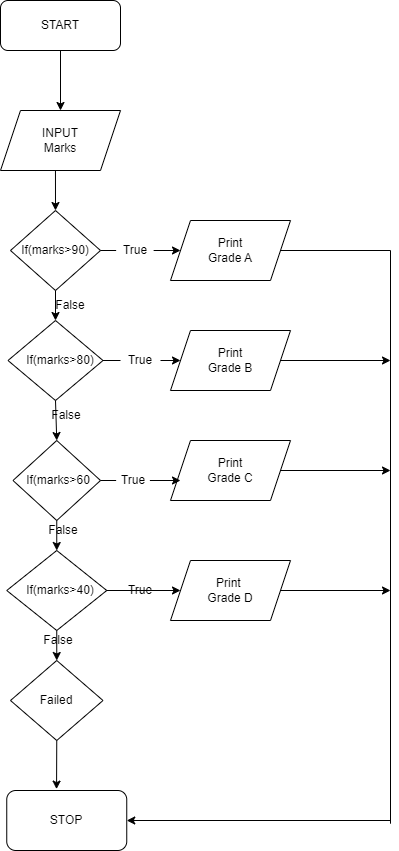

The diagram above was exported from draw.io. Its source (the exported page's mxGraphModel, read from the mxfile embedded in the PNG):
<mxGraphModel dx="1038" dy="571" grid="1" gridSize="10" guides="1" tooltips="1" connect="1" arrows="1" fold="1" page="1" pageScale="1" pageWidth="850" pageHeight="1100" math="0" shadow="0">
  <root>
    <mxCell id="0" />
    <mxCell id="1" parent="0" />
    <mxCell id="N4iE0zDxyb4XgfuLeTBe-1" value="" style="rounded=1;whiteSpace=wrap;html=1;" vertex="1" parent="1">
      <mxGeometry x="350" y="60" width="120" height="50" as="geometry" />
    </mxCell>
    <mxCell id="N4iE0zDxyb4XgfuLeTBe-2" value="START" style="text;html=1;strokeColor=none;fillColor=none;align=center;verticalAlign=middle;whiteSpace=wrap;rounded=0;" vertex="1" parent="1">
      <mxGeometry x="380" y="70" width="60" height="30" as="geometry" />
    </mxCell>
    <mxCell id="N4iE0zDxyb4XgfuLeTBe-3" value="" style="shape=parallelogram;perimeter=parallelogramPerimeter;whiteSpace=wrap;html=1;fixedSize=1;" vertex="1" parent="1">
      <mxGeometry x="350" y="170" width="120" height="60" as="geometry" />
    </mxCell>
    <mxCell id="N4iE0zDxyb4XgfuLeTBe-4" value="INPUT Marks" style="text;html=1;strokeColor=none;fillColor=none;align=center;verticalAlign=middle;whiteSpace=wrap;rounded=0;" vertex="1" parent="1">
      <mxGeometry x="380" y="185" width="60" height="30" as="geometry" />
    </mxCell>
    <mxCell id="N4iE0zDxyb4XgfuLeTBe-5" value="" style="rhombus;whiteSpace=wrap;html=1;" vertex="1" parent="1">
      <mxGeometry x="360" y="270" width="90" height="80" as="geometry" />
    </mxCell>
    <mxCell id="N4iE0zDxyb4XgfuLeTBe-6" value="If(marks&amp;gt;90)" style="text;html=1;strokeColor=none;fillColor=none;align=center;verticalAlign=middle;whiteSpace=wrap;rounded=0;" vertex="1" parent="1">
      <mxGeometry x="375" y="295" width="60" height="30" as="geometry" />
    </mxCell>
    <mxCell id="N4iE0zDxyb4XgfuLeTBe-7" value="" style="shape=parallelogram;perimeter=parallelogramPerimeter;whiteSpace=wrap;html=1;fixedSize=1;" vertex="1" parent="1">
      <mxGeometry x="520" y="280" width="120" height="60" as="geometry" />
    </mxCell>
    <mxCell id="N4iE0zDxyb4XgfuLeTBe-8" value="" style="rhombus;whiteSpace=wrap;html=1;" vertex="1" parent="1">
      <mxGeometry x="357.5" y="380" width="95" height="80" as="geometry" />
    </mxCell>
    <mxCell id="N4iE0zDxyb4XgfuLeTBe-9" value="" style="rhombus;whiteSpace=wrap;html=1;" vertex="1" parent="1">
      <mxGeometry x="362.5" y="500" width="87.5" height="80" as="geometry" />
    </mxCell>
    <mxCell id="N4iE0zDxyb4XgfuLeTBe-10" value="" style="rhombus;whiteSpace=wrap;html=1;" vertex="1" parent="1">
      <mxGeometry x="356.25" y="610" width="100" height="80" as="geometry" />
    </mxCell>
    <mxCell id="N4iE0zDxyb4XgfuLeTBe-11" value="" style="rhombus;whiteSpace=wrap;html=1;" vertex="1" parent="1">
      <mxGeometry x="360" y="720" width="92.5" height="80" as="geometry" />
    </mxCell>
    <mxCell id="N4iE0zDxyb4XgfuLeTBe-12" value="If(marks&amp;gt;80)" style="text;html=1;strokeColor=none;fillColor=none;align=center;verticalAlign=middle;whiteSpace=wrap;rounded=0;" vertex="1" parent="1">
      <mxGeometry x="380" y="405" width="60" height="30" as="geometry" />
    </mxCell>
    <mxCell id="N4iE0zDxyb4XgfuLeTBe-13" value="" style="shape=parallelogram;perimeter=parallelogramPerimeter;whiteSpace=wrap;html=1;fixedSize=1;" vertex="1" parent="1">
      <mxGeometry x="520" y="390" width="120" height="60" as="geometry" />
    </mxCell>
    <mxCell id="N4iE0zDxyb4XgfuLeTBe-14" value="" style="shape=parallelogram;perimeter=parallelogramPerimeter;whiteSpace=wrap;html=1;fixedSize=1;" vertex="1" parent="1">
      <mxGeometry x="520" y="500" width="120" height="60" as="geometry" />
    </mxCell>
    <mxCell id="N4iE0zDxyb4XgfuLeTBe-15" value="" style="shape=parallelogram;perimeter=parallelogramPerimeter;whiteSpace=wrap;html=1;fixedSize=1;" vertex="1" parent="1">
      <mxGeometry x="520" y="620" width="120" height="60" as="geometry" />
    </mxCell>
    <mxCell id="N4iE0zDxyb4XgfuLeTBe-17" value="If(marks&amp;gt;60" style="text;html=1;strokeColor=none;fillColor=none;align=center;verticalAlign=middle;whiteSpace=wrap;rounded=0;" vertex="1" parent="1">
      <mxGeometry x="377.5" y="525" width="60" height="30" as="geometry" />
    </mxCell>
    <mxCell id="N4iE0zDxyb4XgfuLeTBe-18" value="If(marks&amp;gt;40)" style="text;html=1;strokeColor=none;fillColor=none;align=center;verticalAlign=middle;whiteSpace=wrap;rounded=0;" vertex="1" parent="1">
      <mxGeometry x="380" y="635" width="60" height="30" as="geometry" />
    </mxCell>
    <mxCell id="N4iE0zDxyb4XgfuLeTBe-19" value="Failed" style="text;html=1;strokeColor=none;fillColor=none;align=center;verticalAlign=middle;whiteSpace=wrap;rounded=0;" vertex="1" parent="1">
      <mxGeometry x="376.25" y="745" width="60" height="30" as="geometry" />
    </mxCell>
    <mxCell id="N4iE0zDxyb4XgfuLeTBe-21" value="" style="rounded=1;whiteSpace=wrap;html=1;" vertex="1" parent="1">
      <mxGeometry x="356.25" y="850" width="120" height="60" as="geometry" />
    </mxCell>
    <mxCell id="N4iE0zDxyb4XgfuLeTBe-22" value="STOP" style="text;html=1;strokeColor=none;fillColor=none;align=center;verticalAlign=middle;whiteSpace=wrap;rounded=0;" vertex="1" parent="1">
      <mxGeometry x="386.25" y="865" width="60" height="30" as="geometry" />
    </mxCell>
    <mxCell id="N4iE0zDxyb4XgfuLeTBe-23" value="" style="endArrow=classic;html=1;rounded=0;entryX=0;entryY=0.5;entryDx=0;entryDy=0;exitX=1;exitY=0.5;exitDx=0;exitDy=0;startArrow=none;" edge="1" parent="1" source="N4iE0zDxyb4XgfuLeTBe-57" target="N4iE0zDxyb4XgfuLeTBe-7">
      <mxGeometry width="50" height="50" relative="1" as="geometry">
        <mxPoint x="400" y="370" as="sourcePoint" />
        <mxPoint x="450" y="320" as="targetPoint" />
      </mxGeometry>
    </mxCell>
    <mxCell id="N4iE0zDxyb4XgfuLeTBe-24" value="" style="endArrow=classic;html=1;rounded=0;exitX=0.5;exitY=1;exitDx=0;exitDy=0;" edge="1" parent="1" source="N4iE0zDxyb4XgfuLeTBe-1" target="N4iE0zDxyb4XgfuLeTBe-3">
      <mxGeometry width="50" height="50" relative="1" as="geometry">
        <mxPoint x="400" y="290" as="sourcePoint" />
        <mxPoint x="450" y="240" as="targetPoint" />
      </mxGeometry>
    </mxCell>
    <mxCell id="N4iE0zDxyb4XgfuLeTBe-26" value="" style="endArrow=classic;html=1;rounded=0;exitX=0.458;exitY=1;exitDx=0;exitDy=0;entryX=0.5;entryY=0;entryDx=0;entryDy=0;exitPerimeter=0;" edge="1" parent="1" source="N4iE0zDxyb4XgfuLeTBe-3" target="N4iE0zDxyb4XgfuLeTBe-5">
      <mxGeometry width="50" height="50" relative="1" as="geometry">
        <mxPoint x="400" y="290" as="sourcePoint" />
        <mxPoint x="450" y="240" as="targetPoint" />
      </mxGeometry>
    </mxCell>
    <mxCell id="N4iE0zDxyb4XgfuLeTBe-27" value="" style="endArrow=classic;html=1;rounded=0;exitX=0.5;exitY=1;exitDx=0;exitDy=0;entryX=0.5;entryY=0;entryDx=0;entryDy=0;" edge="1" parent="1" source="N4iE0zDxyb4XgfuLeTBe-5" target="N4iE0zDxyb4XgfuLeTBe-8">
      <mxGeometry width="50" height="50" relative="1" as="geometry">
        <mxPoint x="400" y="310" as="sourcePoint" />
        <mxPoint x="450" y="260" as="targetPoint" />
      </mxGeometry>
    </mxCell>
    <mxCell id="N4iE0zDxyb4XgfuLeTBe-34" value="" style="endArrow=classic;html=1;rounded=0;exitX=1;exitY=0.5;exitDx=0;exitDy=0;startArrow=none;" edge="1" parent="1" source="N4iE0zDxyb4XgfuLeTBe-59">
      <mxGeometry width="50" height="50" relative="1" as="geometry">
        <mxPoint x="400" y="460" as="sourcePoint" />
        <mxPoint x="530" y="540" as="targetPoint" />
      </mxGeometry>
    </mxCell>
    <mxCell id="N4iE0zDxyb4XgfuLeTBe-36" value="" style="endArrow=classic;html=1;rounded=0;exitX=1;exitY=0.5;exitDx=0;exitDy=0;" edge="1" parent="1" source="N4iE0zDxyb4XgfuLeTBe-10" target="N4iE0zDxyb4XgfuLeTBe-15">
      <mxGeometry width="50" height="50" relative="1" as="geometry">
        <mxPoint x="400" y="650" as="sourcePoint" />
        <mxPoint x="450" y="600" as="targetPoint" />
      </mxGeometry>
    </mxCell>
    <mxCell id="N4iE0zDxyb4XgfuLeTBe-37" value="" style="endArrow=classic;html=1;rounded=0;exitX=0.5;exitY=1;exitDx=0;exitDy=0;entryX=0.5;entryY=0;entryDx=0;entryDy=0;" edge="1" parent="1" source="N4iE0zDxyb4XgfuLeTBe-8" target="N4iE0zDxyb4XgfuLeTBe-9">
      <mxGeometry width="50" height="50" relative="1" as="geometry">
        <mxPoint x="400" y="600" as="sourcePoint" />
        <mxPoint x="450" y="550" as="targetPoint" />
      </mxGeometry>
    </mxCell>
    <mxCell id="N4iE0zDxyb4XgfuLeTBe-41" value="" style="endArrow=classic;html=1;rounded=0;exitX=0.5;exitY=1;exitDx=0;exitDy=0;entryX=0.5;entryY=0;entryDx=0;entryDy=0;" edge="1" parent="1" source="N4iE0zDxyb4XgfuLeTBe-9" target="N4iE0zDxyb4XgfuLeTBe-10">
      <mxGeometry width="50" height="50" relative="1" as="geometry">
        <mxPoint x="400" y="600" as="sourcePoint" />
        <mxPoint x="450" y="550" as="targetPoint" />
      </mxGeometry>
    </mxCell>
    <mxCell id="N4iE0zDxyb4XgfuLeTBe-42" value="" style="endArrow=classic;html=1;rounded=0;exitX=0.5;exitY=1;exitDx=0;exitDy=0;entryX=0.5;entryY=0;entryDx=0;entryDy=0;" edge="1" parent="1" source="N4iE0zDxyb4XgfuLeTBe-10" target="N4iE0zDxyb4XgfuLeTBe-11">
      <mxGeometry width="50" height="50" relative="1" as="geometry">
        <mxPoint x="400" y="600" as="sourcePoint" />
        <mxPoint x="450" y="550" as="targetPoint" />
      </mxGeometry>
    </mxCell>
    <mxCell id="N4iE0zDxyb4XgfuLeTBe-43" value="" style="endArrow=classic;html=1;rounded=0;exitX=0.5;exitY=1;exitDx=0;exitDy=0;entryX=0.415;entryY=-0.023;entryDx=0;entryDy=0;entryPerimeter=0;" edge="1" parent="1" source="N4iE0zDxyb4XgfuLeTBe-11" target="N4iE0zDxyb4XgfuLeTBe-21">
      <mxGeometry width="50" height="50" relative="1" as="geometry">
        <mxPoint x="400" y="750" as="sourcePoint" />
        <mxPoint x="450" y="700" as="targetPoint" />
      </mxGeometry>
    </mxCell>
    <mxCell id="N4iE0zDxyb4XgfuLeTBe-44" value="Print&lt;br&gt;Grade A" style="text;html=1;strokeColor=none;fillColor=none;align=center;verticalAlign=middle;whiteSpace=wrap;rounded=0;" vertex="1" parent="1">
      <mxGeometry x="550" y="295" width="60" height="30" as="geometry" />
    </mxCell>
    <mxCell id="N4iE0zDxyb4XgfuLeTBe-45" value="Print&lt;br&gt;Grade B" style="text;html=1;strokeColor=none;fillColor=none;align=center;verticalAlign=middle;whiteSpace=wrap;rounded=0;" vertex="1" parent="1">
      <mxGeometry x="550" y="405" width="60" height="30" as="geometry" />
    </mxCell>
    <mxCell id="N4iE0zDxyb4XgfuLeTBe-46" value="Print&lt;br&gt;Grade C" style="text;html=1;strokeColor=none;fillColor=none;align=center;verticalAlign=middle;whiteSpace=wrap;rounded=0;" vertex="1" parent="1">
      <mxGeometry x="550" y="515" width="60" height="30" as="geometry" />
    </mxCell>
    <mxCell id="N4iE0zDxyb4XgfuLeTBe-47" value="Print&amp;nbsp;&lt;br&gt;Grade D" style="text;html=1;strokeColor=none;fillColor=none;align=center;verticalAlign=middle;whiteSpace=wrap;rounded=0;" vertex="1" parent="1">
      <mxGeometry x="550" y="635" width="60" height="30" as="geometry" />
    </mxCell>
    <mxCell id="N4iE0zDxyb4XgfuLeTBe-48" value="" style="endArrow=none;html=1;rounded=0;" edge="1" parent="1" target="N4iE0zDxyb4XgfuLeTBe-7">
      <mxGeometry width="50" height="50" relative="1" as="geometry">
        <mxPoint x="740" y="310" as="sourcePoint" />
        <mxPoint x="660" y="310" as="targetPoint" />
      </mxGeometry>
    </mxCell>
    <mxCell id="N4iE0zDxyb4XgfuLeTBe-49" value="" style="endArrow=none;html=1;rounded=0;" edge="1" parent="1">
      <mxGeometry width="50" height="50" relative="1" as="geometry">
        <mxPoint x="740" y="883.199951171875" as="sourcePoint" />
        <mxPoint x="740" y="310" as="targetPoint" />
      </mxGeometry>
    </mxCell>
    <mxCell id="N4iE0zDxyb4XgfuLeTBe-51" value="" style="endArrow=classic;html=1;rounded=0;entryX=1;entryY=0.5;entryDx=0;entryDy=0;" edge="1" parent="1" target="N4iE0zDxyb4XgfuLeTBe-21">
      <mxGeometry width="50" height="50" relative="1" as="geometry">
        <mxPoint x="740" y="880" as="sourcePoint" />
        <mxPoint x="540" y="580" as="targetPoint" />
      </mxGeometry>
    </mxCell>
    <mxCell id="N4iE0zDxyb4XgfuLeTBe-54" value="" style="endArrow=classic;html=1;rounded=0;exitX=1;exitY=0.5;exitDx=0;exitDy=0;" edge="1" parent="1" source="N4iE0zDxyb4XgfuLeTBe-13">
      <mxGeometry width="50" height="50" relative="1" as="geometry">
        <mxPoint x="490" y="600" as="sourcePoint" />
        <mxPoint x="740" y="420" as="targetPoint" />
      </mxGeometry>
    </mxCell>
    <mxCell id="N4iE0zDxyb4XgfuLeTBe-55" value="" style="endArrow=classic;html=1;rounded=0;exitX=1;exitY=0.5;exitDx=0;exitDy=0;" edge="1" parent="1" source="N4iE0zDxyb4XgfuLeTBe-14">
      <mxGeometry width="50" height="50" relative="1" as="geometry">
        <mxPoint x="490" y="600" as="sourcePoint" />
        <mxPoint x="740" y="530" as="targetPoint" />
      </mxGeometry>
    </mxCell>
    <mxCell id="N4iE0zDxyb4XgfuLeTBe-56" value="" style="endArrow=classic;html=1;rounded=0;exitX=1;exitY=0.5;exitDx=0;exitDy=0;" edge="1" parent="1" source="N4iE0zDxyb4XgfuLeTBe-15">
      <mxGeometry width="50" height="50" relative="1" as="geometry">
        <mxPoint x="500" y="710" as="sourcePoint" />
        <mxPoint x="740" y="650" as="targetPoint" />
      </mxGeometry>
    </mxCell>
    <mxCell id="N4iE0zDxyb4XgfuLeTBe-59" value="True" style="text;html=1;strokeColor=none;fillColor=none;align=center;verticalAlign=middle;whiteSpace=wrap;rounded=0;" vertex="1" parent="1">
      <mxGeometry x="465.63" y="530" width="33.75" height="20" as="geometry" />
    </mxCell>
    <mxCell id="N4iE0zDxyb4XgfuLeTBe-60" value="" style="endArrow=none;html=1;rounded=0;exitX=1;exitY=0.5;exitDx=0;exitDy=0;" edge="1" parent="1" source="N4iE0zDxyb4XgfuLeTBe-9" target="N4iE0zDxyb4XgfuLeTBe-59">
      <mxGeometry width="50" height="50" relative="1" as="geometry">
        <mxPoint x="450" y="540" as="sourcePoint" />
        <mxPoint x="530" y="540" as="targetPoint" />
      </mxGeometry>
    </mxCell>
    <mxCell id="N4iE0zDxyb4XgfuLeTBe-57" value="True" style="text;html=1;strokeColor=none;fillColor=none;align=center;verticalAlign=middle;whiteSpace=wrap;rounded=0;" vertex="1" parent="1">
      <mxGeometry x="465.63" y="302.5" width="37.5" height="15" as="geometry" />
    </mxCell>
    <mxCell id="N4iE0zDxyb4XgfuLeTBe-66" value="" style="endArrow=none;html=1;rounded=0;entryX=0;entryY=0.5;entryDx=0;entryDy=0;exitX=1;exitY=0.5;exitDx=0;exitDy=0;" edge="1" parent="1" source="N4iE0zDxyb4XgfuLeTBe-5" target="N4iE0zDxyb4XgfuLeTBe-57">
      <mxGeometry width="50" height="50" relative="1" as="geometry">
        <mxPoint x="450" y="310" as="sourcePoint" />
        <mxPoint x="530" y="310" as="targetPoint" />
      </mxGeometry>
    </mxCell>
    <mxCell id="N4iE0zDxyb4XgfuLeTBe-67" value="" style="endArrow=classic;html=1;rounded=0;exitX=1;exitY=0.5;exitDx=0;exitDy=0;startArrow=none;" edge="1" parent="1" source="N4iE0zDxyb4XgfuLeTBe-68" target="N4iE0zDxyb4XgfuLeTBe-13">
      <mxGeometry width="50" height="50" relative="1" as="geometry">
        <mxPoint x="480" y="560" as="sourcePoint" />
        <mxPoint x="530" y="510" as="targetPoint" />
      </mxGeometry>
    </mxCell>
    <mxCell id="N4iE0zDxyb4XgfuLeTBe-68" value="True" style="text;html=1;strokeColor=none;fillColor=none;align=center;verticalAlign=middle;whiteSpace=wrap;rounded=0;" vertex="1" parent="1">
      <mxGeometry x="470" y="410" width="40" height="20" as="geometry" />
    </mxCell>
    <mxCell id="N4iE0zDxyb4XgfuLeTBe-69" value="" style="endArrow=none;html=1;rounded=0;exitX=1;exitY=0.5;exitDx=0;exitDy=0;" edge="1" parent="1" source="N4iE0zDxyb4XgfuLeTBe-8" target="N4iE0zDxyb4XgfuLeTBe-68">
      <mxGeometry width="50" height="50" relative="1" as="geometry">
        <mxPoint x="452.5" y="420" as="sourcePoint" />
        <mxPoint x="530" y="420" as="targetPoint" />
      </mxGeometry>
    </mxCell>
    <mxCell id="N4iE0zDxyb4XgfuLeTBe-71" value="True" style="text;html=1;strokeColor=none;fillColor=none;align=center;verticalAlign=middle;whiteSpace=wrap;rounded=0;" vertex="1" parent="1">
      <mxGeometry x="470" y="645" width="40" height="10" as="geometry" />
    </mxCell>
    <mxCell id="N4iE0zDxyb4XgfuLeTBe-74" value="False" style="text;html=1;strokeColor=none;fillColor=none;align=center;verticalAlign=middle;whiteSpace=wrap;rounded=0;" vertex="1" parent="1">
      <mxGeometry x="390" y="350" width="60" height="30" as="geometry" />
    </mxCell>
    <mxCell id="N4iE0zDxyb4XgfuLeTBe-75" value="False" style="text;html=1;strokeColor=none;fillColor=none;align=center;verticalAlign=middle;whiteSpace=wrap;rounded=0;" vertex="1" parent="1">
      <mxGeometry x="386.25" y="460" width="60" height="30" as="geometry" />
    </mxCell>
    <mxCell id="N4iE0zDxyb4XgfuLeTBe-76" value="False" style="text;html=1;strokeColor=none;fillColor=none;align=center;verticalAlign=middle;whiteSpace=wrap;rounded=0;" vertex="1" parent="1">
      <mxGeometry x="386.25" y="580" width="53.75" height="20" as="geometry" />
    </mxCell>
    <mxCell id="N4iE0zDxyb4XgfuLeTBe-77" value="False" style="text;html=1;strokeColor=none;fillColor=none;align=center;verticalAlign=middle;whiteSpace=wrap;rounded=0;" vertex="1" parent="1">
      <mxGeometry x="386.25" y="690" width="43.75" height="20" as="geometry" />
    </mxCell>
  </root>
</mxGraphModel>